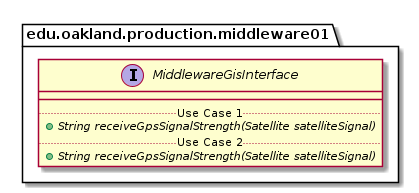

The diagram above was rendered by PlantUML. Its source (embedded in the PNG):
@startuml MiddlewareGisInterface

package edu.oakland.production.middleware01 {
    interface MiddlewareGisInterface {
        __
        .. Use Case 1 ..
        {abstract} + String receiveGpsSignalStrength(Satellite satelliteSignal)
        .. Use Case 2 ..
        {abstract} + String receiveGpsSignalStrength(Satellite satelliteSignal)
    }
}

@enduml